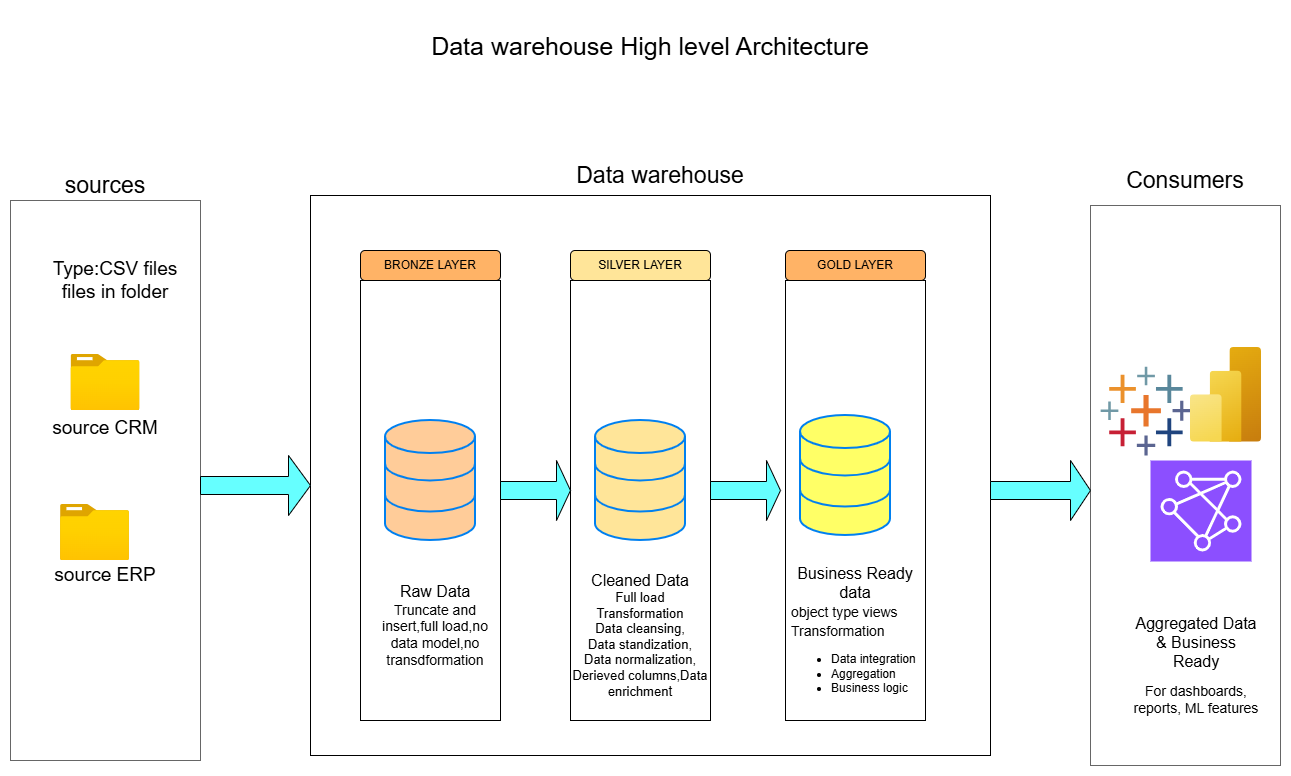

The diagram above was exported from draw.io. Its source (the exported page's mxGraphModel, read from the mxfile embedded in the PNG):
<mxGraphModel dx="1826" dy="912" grid="1" gridSize="10" guides="1" tooltips="1" connect="1" arrows="1" fold="1" page="0" pageScale="1" pageWidth="827" pageHeight="1169" math="0" shadow="0">
  <root>
    <mxCell id="0" />
    <mxCell id="1" parent="0" />
    <mxCell id="6_xC2juCqVnmxBvDebz4-3" parent="1" style="text;html=1;whiteSpace=wrap;strokeColor=none;fillColor=none;align=center;verticalAlign=middle;rounded=0;" value="&lt;font style=&quot;font-size: 25px;&quot;&gt;Data warehouse High level Architecture&lt;/font&gt;" vertex="1">
      <mxGeometry height="70" width="610" x="255" y="10" as="geometry" />
    </mxCell>
    <mxCell id="6_xC2juCqVnmxBvDebz4-5" parent="1" style="rounded=0;whiteSpace=wrap;html=1;fillColor=none;fontColor=#333333;strokeColor=#666666;" value="" vertex="1">
      <mxGeometry height="560" width="190" x="-80" y="200" as="geometry" />
    </mxCell>
    <mxCell id="6_xC2juCqVnmxBvDebz4-6" parent="1" style="text;html=1;whiteSpace=wrap;strokeColor=none;fillColor=none;align=center;verticalAlign=middle;rounded=0;" value="&lt;font style=&quot;font-size: 23px;&quot;&gt;sources&lt;/font&gt;" vertex="1">
      <mxGeometry height="50" width="190" x="-80" y="160" as="geometry" />
    </mxCell>
    <mxCell id="6_xC2juCqVnmxBvDebz4-11" parent="1" style="text;html=1;whiteSpace=wrap;strokeColor=none;fillColor=none;align=center;verticalAlign=middle;rounded=0;" value="&lt;font style=&quot;font-size: 23px;&quot;&gt;Data warehouse&lt;/font&gt;" vertex="1">
      <mxGeometry height="40" width="400" x="370" y="155" as="geometry" />
    </mxCell>
    <mxCell id="6_xC2juCqVnmxBvDebz4-15" parent="1" style="rounded=0;whiteSpace=wrap;html=1;fillColor=none;" value="&lt;span style=&quot;color: rgba(0, 0, 0, 0); font-family: monospace; font-size: 0px; text-align: start; text-wrap-mode: nowrap;&quot;&gt;%3CmxGraphModel%3E%3Croot%3E%3CmxCell%20id%3D%220%22%2F%3E%3CmxCell%20id%3D%221%22%20parent%3D%220%22%2F%3E%3CmxCell%20id%3D%222%22%20parent%3D%221%22%20style%3D%22shape%3DsingleArrow%3BwhiteSpace%3Dwrap%3Bhtml%3D1%3B%22%20value%3D%22%22%20vertex%3D%221%22%3E%3CmxGeometry%20height%3D%2260%22%20width%3D%2270%22%20x%3D%22410%22%20y%3D%22445%22%20as%3D%22geometry%22%2F%3E%3C%2FmxCell%3E%3C%2Froot%3E%3C%2FmxGraphModel%3E&lt;/span&gt;" vertex="1">
      <mxGeometry height="560" width="680" x="220" y="195" as="geometry" />
    </mxCell>
    <mxCell id="6_xC2juCqVnmxBvDebz4-16" parent="1" style="rounded=0;whiteSpace=wrap;html=1;fillColor=none;fontColor=#333333;strokeColor=#666666;" value="" vertex="1">
      <mxGeometry height="560" width="190" x="1000" y="205" as="geometry" />
    </mxCell>
    <mxCell id="6_xC2juCqVnmxBvDebz4-17" parent="1" style="text;html=1;whiteSpace=wrap;strokeColor=none;fillColor=none;align=center;verticalAlign=middle;rounded=0;" value="&lt;font style=&quot;font-size: 23px;&quot;&gt;Consumers&lt;/font&gt;" vertex="1">
      <mxGeometry height="50" width="190" x="1000" y="155" as="geometry" />
    </mxCell>
    <mxCell id="6_xC2juCqVnmxBvDebz4-19" parent="1" style="rounded=1;whiteSpace=wrap;html=1;fillColor=#FFB366;" value="BRONZE LAYER" vertex="1">
      <mxGeometry height="30" width="140" x="270" y="250" as="geometry" />
    </mxCell>
    <mxCell id="6_xC2juCqVnmxBvDebz4-22" parent="1" style="rounded=0;whiteSpace=wrap;html=1;fillColor=none;" value="" vertex="1">
      <mxGeometry height="440" width="140" x="270" y="280" as="geometry" />
    </mxCell>
    <mxCell id="6_xC2juCqVnmxBvDebz4-25" parent="1" style="rounded=0;whiteSpace=wrap;html=1;fillColor=none;" value="" vertex="1">
      <mxGeometry height="440" width="140" x="480" y="280" as="geometry" />
    </mxCell>
    <mxCell id="6_xC2juCqVnmxBvDebz4-26" parent="1" style="rounded=0;whiteSpace=wrap;html=1;fillColor=none;" value="" vertex="1">
      <mxGeometry height="440" width="140" x="695" y="280" as="geometry" />
    </mxCell>
    <mxCell id="6_xC2juCqVnmxBvDebz4-27" parent="1" style="rounded=1;whiteSpace=wrap;html=1;fillColor=#FFE599;" value="&lt;font style=&quot;color: rgb(0, 0, 0);&quot;&gt;SILVER LAYER&lt;/font&gt;" vertex="1">
      <mxGeometry height="30" width="140" x="480" y="250" as="geometry" />
    </mxCell>
    <mxCell id="6_xC2juCqVnmxBvDebz4-28" parent="1" style="rounded=1;whiteSpace=wrap;html=1;fillColor=light-dark(#FFB366,#FFFF33);" value="&lt;font style=&quot;color: rgb(0, 0, 0);&quot;&gt;GOLD LAYER&lt;/font&gt;" vertex="1">
      <mxGeometry height="30" width="140" x="695" y="250" as="geometry" />
    </mxCell>
    <mxCell id="6_xC2juCqVnmxBvDebz4-30" parent="1" style="image;aspect=fixed;html=1;points=[];align=center;fontSize=12;image=img/lib/azure2/general/Folder_Blank.svg;" value="" vertex="1">
      <mxGeometry height="56.00000000000001" width="69" x="-19.5" y="354" as="geometry" />
    </mxCell>
    <mxCell id="6_xC2juCqVnmxBvDebz4-31" parent="1" style="image;aspect=fixed;html=1;points=[];align=center;fontSize=12;image=img/lib/azure2/general/Folder_Blank.svg;" value="" vertex="1">
      <mxGeometry height="56.00000000000001" width="69" x="-30" y="504" as="geometry" />
    </mxCell>
    <mxCell id="6_xC2juCqVnmxBvDebz4-33" parent="1" style="text;html=1;whiteSpace=wrap;strokeColor=none;fillColor=none;align=center;verticalAlign=middle;rounded=0;" value="&lt;font style=&quot;font-size: 19px;&quot;&gt;source CRM&lt;/font&gt;" vertex="1">
      <mxGeometry height="55" width="190" x="-80" y="400" as="geometry" />
    </mxCell>
    <mxCell id="6_xC2juCqVnmxBvDebz4-34" parent="1" style="text;html=1;whiteSpace=wrap;strokeColor=none;fillColor=none;align=center;verticalAlign=middle;rounded=0;" value="&lt;font style=&quot;font-size: 19px;&quot;&gt;source ERP&lt;/font&gt;" vertex="1">
      <mxGeometry height="50" width="190" x="-80" y="550" as="geometry" />
    </mxCell>
    <mxCell id="6_xC2juCqVnmxBvDebz4-37" parent="1" style="text;html=1;whiteSpace=wrap;strokeColor=none;fillColor=none;align=center;verticalAlign=middle;rounded=0;" value="&lt;font style=&quot;font-size: 19px;&quot;&gt;Type:CSV files&lt;br&gt;files in folder&lt;/font&gt;" vertex="1">
      <mxGeometry height="60" width="170" x="-60" y="250" as="geometry" />
    </mxCell>
    <mxCell id="6_xC2juCqVnmxBvDebz4-38" parent="1" style="html=1;verticalLabelPosition=bottom;align=center;labelBackgroundColor=#ffffff;verticalAlign=top;strokeWidth=2;strokeColor=#0080F0;shadow=0;dashed=0;shape=mxgraph.ios7.icons.data;fillColor=#FFCC99;" value="" vertex="1">
      <mxGeometry height="120" width="90" x="295" y="420" as="geometry" />
    </mxCell>
    <mxCell id="6_xC2juCqVnmxBvDebz4-39" parent="1" style="html=1;verticalLabelPosition=bottom;align=center;labelBackgroundColor=#ffffff;verticalAlign=top;strokeWidth=2;strokeColor=#0080F0;shadow=0;dashed=0;shape=mxgraph.ios7.icons.data;fillColor=#FFE599;" value="" vertex="1">
      <mxGeometry height="120" width="90" x="505" y="420" as="geometry" />
    </mxCell>
    <mxCell id="6_xC2juCqVnmxBvDebz4-40" parent="1" style="html=1;verticalLabelPosition=bottom;align=center;labelBackgroundColor=#ffffff;verticalAlign=top;strokeWidth=2;strokeColor=#0080F0;shadow=0;dashed=0;shape=mxgraph.ios7.icons.data;fillColor=#FFFF66;" value="" vertex="1">
      <mxGeometry height="120" width="90" x="710" y="415" as="geometry" />
    </mxCell>
    <mxCell id="6_xC2juCqVnmxBvDebz4-41" parent="1" style="shape=singleArrow;whiteSpace=wrap;html=1;fillColor=#66FFFF;" value="" vertex="1">
      <mxGeometry height="60" width="110" x="110" y="455" as="geometry" />
    </mxCell>
    <mxCell id="6_xC2juCqVnmxBvDebz4-48" parent="1" style="shape=singleArrow;whiteSpace=wrap;html=1;fillColor=#66FFFF;" value="" vertex="1">
      <mxGeometry height="60" width="100" x="900" y="460" as="geometry" />
    </mxCell>
    <mxCell id="6_xC2juCqVnmxBvDebz4-55" parent="1" style="shape=singleArrow;whiteSpace=wrap;html=1;fillColor=#66FFFF;" value="" vertex="1">
      <mxGeometry height="60" width="70" x="410" y="460" as="geometry" />
    </mxCell>
    <mxCell id="6_xC2juCqVnmxBvDebz4-56" parent="1" style="shape=singleArrow;whiteSpace=wrap;html=1;fillColor=#66FFFF;" value="" vertex="1">
      <mxGeometry height="60" width="70" x="620" y="460" as="geometry" />
    </mxCell>
    <mxCell id="6_xC2juCqVnmxBvDebz4-58" parent="1" style="text;html=1;whiteSpace=wrap;strokeColor=none;fillColor=none;align=center;verticalAlign=middle;rounded=0;" value="&lt;font style=&quot;&quot;&gt;&lt;font style=&quot;font-size: 16px;&quot;&gt;Raw Data&lt;br&gt;&lt;/font&gt;&lt;font style=&quot;font-size: 14px;&quot;&gt;Truncate and insert,full load,no data model,no transdformation&lt;/font&gt;&lt;/font&gt;" vertex="1">
      <mxGeometry height="150" width="130" x="280" y="550" as="geometry" />
    </mxCell>
    <mxCell id="6_xC2juCqVnmxBvDebz4-59" parent="1" style="text;html=1;whiteSpace=wrap;strokeColor=none;fillColor=none;align=center;verticalAlign=middle;rounded=0;" value="&lt;font style=&quot;&quot;&gt;&lt;font style=&quot;font-size: 16px;&quot;&gt;Cleaned Data&lt;br&gt;&lt;/font&gt;&lt;font style=&quot;font-size: 13px;&quot;&gt;Full load&lt;br&gt;Transformation&lt;br&gt;Data cleansing,&lt;br&gt;Data standization,&lt;br&gt;Data normalization,&lt;br&gt;Derieved columns,Data enrichmen&lt;/font&gt;&lt;font style=&quot;font-size: 14px;&quot;&gt;t&lt;/font&gt;&lt;/font&gt;" vertex="1">
      <mxGeometry height="150" width="140" x="480" y="560" as="geometry" />
    </mxCell>
    <mxCell id="6_xC2juCqVnmxBvDebz4-60" parent="1" style="text;html=1;whiteSpace=wrap;strokeColor=none;fillColor=none;align=center;verticalAlign=middle;rounded=0;" value="&lt;font style=&quot;&quot;&gt;&lt;font style=&quot;font-size: 16px;&quot;&gt;Business Ready data&lt;br&gt;&lt;div style=&quot;text-align: left;&quot;&gt;&lt;span style=&quot;font-size: 14px; background-color: transparent; color: light-dark(rgb(0, 0, 0), rgb(255, 255, 255));&quot;&gt;object type views&lt;br&gt;&lt;/span&gt;&lt;span style=&quot;background-color: transparent; color: light-dark(rgb(0, 0, 0), rgb(255, 255, 255)); font-size: 14px;&quot;&gt;Transformation&lt;/span&gt;&lt;/div&gt;&lt;/font&gt;&lt;ul style=&quot;&quot;&gt;&lt;li style=&quot;text-align: left;&quot;&gt;&lt;font&gt;Data integration&lt;/font&gt;&lt;/li&gt;&lt;li style=&quot;text-align: left;&quot;&gt;Aggregation&lt;/li&gt;&lt;li style=&quot;text-align: left;&quot;&gt;&lt;font&gt;Business logic&lt;/font&gt;&lt;/li&gt;&lt;/ul&gt;&lt;/font&gt;" vertex="1">
      <mxGeometry height="170" width="130" x="700" y="550" as="geometry" />
    </mxCell>
    <mxCell id="6_xC2juCqVnmxBvDebz4-65" parent="1" style="verticalLabelPosition=bottom;aspect=fixed;html=1;shape=mxgraph.salesforce.analytics;fillColorStyles=fillColor2,fillColor3,fillColor4,fillColor5,fillColor6,fillColor7,fillColor8;fillColor2=#7099a6;fillColor3=#eb912c;fillColor4=#c72035;fillColor5=#1f447e;fillColor6=#59879b;fillColor7=#e8762c;fillColor8=#5b6591;fillColor=none;strokeColor=none;" value="" vertex="1">
      <mxGeometry height="88.8" width="90.61" x="1010" y="366.2" as="geometry" />
    </mxCell>
    <mxCell id="6_xC2juCqVnmxBvDebz4-66" parent="1" style="sketch=0;points=[[0,0,0],[0.25,0,0],[0.5,0,0],[0.75,0,0],[1,0,0],[0,1,0],[0.25,1,0],[0.5,1,0],[0.75,1,0],[1,1,0],[0,0.25,0],[0,0.5,0],[0,0.75,0],[1,0.25,0],[1,0.5,0],[1,0.75,0]];outlineConnect=0;fontColor=#232F3E;fillColor=#8C4FFF;strokeColor=#ffffff;dashed=0;verticalLabelPosition=bottom;verticalAlign=top;align=center;html=1;fontSize=12;fontStyle=0;aspect=fixed;shape=mxgraph.aws4.resourceIcon;resIcon=mxgraph.aws4.entity_resolution;" value="" vertex="1">
      <mxGeometry height="101" width="101" x="1060" y="460" as="geometry" />
    </mxCell>
    <mxCell id="6_xC2juCqVnmxBvDebz4-67" parent="1" style="image;aspect=fixed;html=1;points=[];align=center;fontSize=12;image=img/lib/azure2/analytics/Power_BI_Embedded.svg;" value="" vertex="1">
      <mxGeometry height="94.66" width="71" x="1100" y="347" as="geometry" />
    </mxCell>
    <mxCell id="6_xC2juCqVnmxBvDebz4-73" parent="1" style="text;html=1;whiteSpace=wrap;strokeColor=none;fillColor=none;align=center;verticalAlign=middle;rounded=0;" value="&lt;br&gt;&lt;p data-pm-slice=&quot;1 1 []&quot;&gt;&lt;font style=&quot;font-size: 16px;&quot;&gt;Aggregated Data &amp;amp; Business Ready&lt;/font&gt;&lt;/p&gt;&lt;p&gt;&lt;/p&gt;&lt;p&gt;&lt;font style=&quot;font-size: 14px;&quot;&gt;For dashboards, reports, ML features&lt;/font&gt;&lt;/p&gt;&lt;div&gt;&lt;br/&gt;&lt;/div&gt;" vertex="1">
      <mxGeometry height="150" width="130" x="1041" y="590" as="geometry" />
    </mxCell>
  </root>
</mxGraphModel>